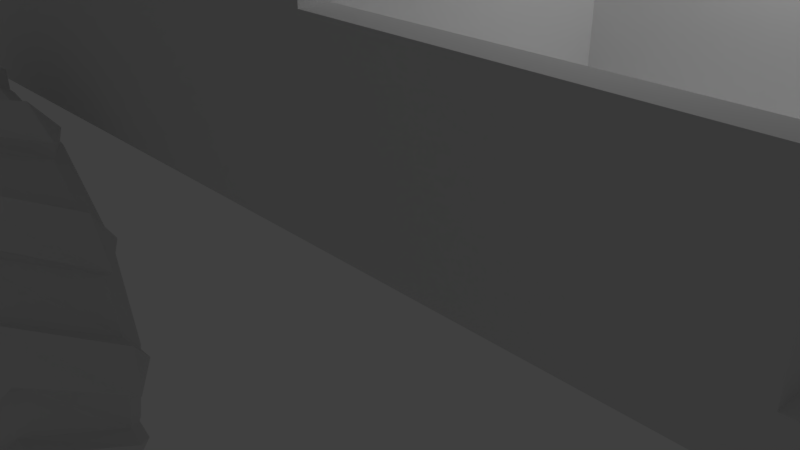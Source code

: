 # Source: monstercar_01.blend  (saved by Blender 2.79.0; exported with 4.5.12 LTS)
import bpy
from mathutils import Matrix  # noqa: F401  (used for matrix-valued properties, if any)

bpy.ops.wm.read_factory_settings(use_empty=True)
scene = bpy.context.scene
scene.name = 'Scene'

# ---- collections
col_collection_1 = bpy.data.collections.new('Collection 1'); scene.collection.children.link(col_collection_1)

# ---- materials (node trees are filled in below, after node groups)
mat_material = bpy.data.materials.new('Material')
mat_material.alpha_threshold = 0.0
mat_material.use_transparent_shadow = False
mat_material.roughness = 0.5
mat_material.line_color = (0.0, 0.0, 0.0, 1.0)

# ---- material node trees

# ---- world
world_world = bpy.data.worlds.new('World'); scene.world = world_world
world_world.color = (0.05088, 0.05088, 0.05088)
world_world.use_sun_shadow = False
world_world.sun_shadow_jitter_overblur = 0.0
world_world.cycles.sampling_method = 'MANUAL'

# ---- cameras
cam_camera = bpy.data.cameras.new('Camera')
cam_camera.clip_end = 100.0
cam_camera.lens = 35.0
cam_camera.sensor_width = 32.0
cam_camera.sensor_height = 18.0
cam_camera.ortho_scale = 7.314
cam_camera.dof.focus_distance = 0.0
cam_camera.dof.aperture_fstop = 128.0

# ---- lights
light_lamp = bpy.data.lights.new('Lamp', 'POINT')
light_lamp.transmission_factor = 0.0
light_lamp.cutoff_distance = 30.0
light_lamp.energy = 100.0
light_lamp.shadow_buffer_clip_start = 1.001
light_lamp.shadow_soft_size = 0.1
light_lamp.shadow_maximum_resolution = 0.006
light_lamp.use_absolute_resolution = True

# ---- meshes
me_cylinder = bpy.data.meshes.new('Cylinder')
me_cylinder.from_pydata([(1.819, -2.45, 1.347), (1.212, -2.8, 1.347), (1.432, -2.48, 1.599), (2.8, -1.212, 1.347), (2.45, -1.819, 1.347), (2.48, -1.432, 1.599), (3.031, 0.3503, 1.347), (1.206e-07, 1.456, 1.645), (3.031, -0.3503, 1.347), (2.864, 1.49e-07, 1.599), (0.728, 1.261, 1.645), (1.261, 0.728, 1.645), (2.45, 1.819, 1.347), (1.456, 2.411e-07, 1.645), (2.8, 1.212, 1.347), (2.48, 1.432, 1.599), (1.261, -0.728, 1.645), (0.728, -1.261, 1.645), (1.212, 2.8, 1.347), (2.438e-07, -1.456, 1.645), (1.819, 2.45, 1.347), (1.432, 2.48, 1.599), (-0.728, -1.261, 1.645), (-1.261, -0.728, 1.645), (-0.3503, 3.031, 1.347), (-1.456, -7.288e-07, 1.645), (0.3503, 3.031, 1.347), (1.631e-07, 2.864, 1.599), (-1.261, 0.728, 1.645), (-0.728, 1.261, 1.645), (-2.591, 1.036, 0.0), (-2.767, 0.3583, 0.0), (-2.762, -0.3979, 0.0), (-2.576, -1.073, 0.0), (-2.193, -1.726, 0.0), (-1.694, -2.217, 0.0), (-1.036, -2.591, 0.0), (-0.3583, -2.767, 0.0), (0.3979, -2.762, 0.0), (1.073, -2.576, 0.0), (1.726, -2.193, 0.0), (2.217, -1.694, 0.0), (2.591, -1.036, 0.0), (2.767, -0.3583, 0.0), (2.762, 0.3979, 0.0), (2.576, 1.073, 0.0), (2.193, 1.726, 0.0), (1.694, 2.217, 0.0), (-2.217, 1.694, 0.0), (-1.726, 2.193, 0.0), (1.036, 2.591, 0.0), (0.3583, 2.767, 0.0), (-1.073, 2.576, 0.0), (-0.3979, 2.762, 0.0), (0.3503, 2.768, 1.347), (-0.3503, 2.768, 1.347), (1.633e-07, 2.601, 1.599), (1.688, 2.222, 1.347), (1.081, 2.573, 1.347), (1.301, 2.253, 1.599), (2.573, 1.081, 1.347), (2.222, 1.688, 1.347), (2.253, 1.301, 1.599), (2.768, -0.3503, 1.347), (2.768, 0.3503, 1.347), (2.601, 1.493e-07, 1.599), (2.222, -1.688, 1.347), (2.573, -1.081, 1.347), (2.253, -1.301, 1.599), (1.081, -2.573, 1.347), (1.688, -2.222, 1.347), (1.301, -2.253, 1.599), (-0.3503, -2.768, 1.347), (0.3503, -2.768, 1.347), (4.632e-07, -2.601, 1.599), (-1.688, -2.222, 1.347), (-1.081, -2.573, 1.347), (-1.301, -2.253, 1.599), (-2.573, -1.081, 1.347), (-2.222, -1.688, 1.347), (-2.253, -1.301, 1.599), (-2.768, 0.3503, 1.347), (-2.768, -0.3503, 1.347), (-2.601, -1.215e-06, 1.599), (-2.222, 1.688, 1.347), (-2.573, 1.081, 1.347), (-2.253, 1.301, 1.599), (-1.081, 2.573, 1.347), (-1.688, 2.222, 1.347), (-1.301, 2.253, 1.599), (5.207e-07, -2.864, 1.599), (-0.3503, -3.031, 1.347), (0.3503, -3.031, 1.347), (-1.432, -2.48, 1.599), (-1.819, -2.45, 1.347), (-1.212, -2.8, 1.347), (-2.48, -1.432, 1.599), (-2.8, -1.212, 1.347), (-2.45, -1.819, 1.347), (-2.864, -1.304e-06, 1.599), (-3.031, 0.3503, 1.347), (-3.031, -0.3503, 1.347), (-2.48, 1.432, 1.599), (-2.45, 1.819, 1.347), (-2.8, 1.212, 1.347), (-1.432, 2.48, 1.599), (-1.212, 2.8, 1.347), (-1.819, 2.45, 1.347), (-2.845, 1.102, 0.0), (-3.021, 0.4244, 0.0), (-3.015, -0.4677, 0.0), (-2.829, -1.143, 0.0), (-2.377, -1.912, 0.0), (-1.878, -2.404, 0.0), (-1.102, -2.845, 0.0), (-0.4244, -3.021, 0.0), (0.4676, -3.015, 0.0), (1.143, -2.829, 0.0), (1.912, -2.377, 0.0), (2.404, -1.878, 0.0), (2.845, -1.102, 0.0), (3.021, -0.4244, 0.0), (3.015, 0.4676, 0.0), (2.829, 1.143, 0.0), (2.377, 1.912, 0.0), (1.878, 2.404, 0.0), (-2.404, 1.878, 0.0), (-1.912, 2.377, 0.0), (1.102, 2.845, 0.0), (0.4244, 3.021, 0.0), (-1.143, 2.829, 0.0), (-0.4676, 3.015, 0.0), (1.714e-07, 2.554, 1.645), (1.277, 2.212, 1.645), (2.212, 1.277, 1.645), (2.554, 1.565e-07, 1.645), (2.212, -1.277, 1.645), (1.277, -2.212, 1.645), (4.47e-07, -2.554, 1.645), (-1.277, -2.212, 1.645), (-2.212, -1.277, 1.645), (-2.554, -1.237e-06, 1.645), (-2.212, 1.277, 1.645), (-1.277, 2.212, 1.645), (1.206e-07, 1.456, 1.645), (0.728, 1.261, 1.645), (1.261, 0.728, 1.645), (1.456, 2.411e-07, 1.645), (1.261, -0.728, 1.645), (0.728, -1.261, 1.645), (2.438e-07, -1.456, 1.645), (-0.728, -1.261, 1.645), (-1.261, -0.728, 1.645), (-1.456, -7.288e-07, 1.645), (-1.261, 0.728, 1.645), (-0.728, 1.261, 1.645), (1.206e-07, 1.239, 0.5707), (0.6195, 1.073, 0.5707), (1.073, 0.6195, 0.5707), (1.239, 2.31e-07, 0.5707), (1.073, -0.6195, 0.5707), (0.6195, -1.073, 0.5707), (1.936e-07, -1.239, 0.5707), (-0.6195, -1.073, 0.5707), (-1.073, -0.6195, 0.5707), (-1.239, -6.686e-07, 0.5707), (-1.073, 0.6195, 0.5707), (-0.6195, 1.073, 0.5707), (1.206e-07, 1.456, 0.5707), (0.728, 1.261, 0.5707), (1.261, 0.728, 0.5707), (1.456, 1.942e-07, 0.5707), (1.261, -0.728, 0.5707), (0.728, -1.261, 0.5707), (2.438e-07, -1.456, 0.5707), (-0.728, -1.261, 0.5707), (-1.261, -0.728, 0.5707), (-1.456, -7.757e-07, 0.5707), (-1.261, 0.728, 0.5707), (-0.728, 1.261, 0.5707), (-0.5283, -0.01672, 1.204), (-0.01672, -0.5283, 1.204), (0.01672, 0.5283, 1.204), (0.5283, 0.01672, 1.204), (1.426e-07, 1.239, 0.9959), (1.565e-07, 1.023, 1.204), (0.5116, 0.886, 1.204), (0.6195, 1.073, 0.9959), (0.886, 0.5116, 1.204), (1.073, 0.6195, 0.9959), (1.023, 3.092e-07, 1.204), (1.239, 2.31e-07, 0.9959), (0.886, -0.5116, 1.204), (1.073, -0.6195, 0.9959), (0.5116, -0.886, 1.204), (0.6195, -1.073, 0.9959), (1.118e-07, -1.023, 1.204), (2.156e-07, -1.239, 0.9959), (-0.5116, -0.886, 1.204), (-0.6195, -1.073, 0.9959), (-0.886, -0.5116, 1.204), (-1.073, -0.6195, 0.9959), (-1.023, -4.619e-07, 1.204), (-1.239, -6.686e-07, 0.9959), (-0.886, 0.5116, 1.204), (-1.073, 0.6195, 0.9959), (-0.5116, 0.886, 1.204), (-0.6195, 1.073, 0.9959)], [], [(53, 54, 58, 51), (19, 17, 149, 150), (59, 58, 54, 56, 132, 133), (56, 55, 87, 89, 143, 132), (62, 61, 57, 59, 133, 134), (65, 64, 60, 62, 134, 135), (68, 67, 63, 65, 135, 136), (71, 70, 66, 68, 136, 137), (74, 73, 69, 71, 137, 138), (77, 76, 72, 74, 138, 139), (80, 79, 75, 77, 139, 140), (83, 82, 78, 80, 140, 141), (86, 85, 81, 83, 141, 142), (89, 88, 84, 86, 142, 143), (50, 57, 61, 47), (30, 84, 88, 48), (32, 81, 85, 31), (34, 78, 82, 33), (36, 75, 79, 35), (38, 72, 76, 37), (40, 69, 73, 39), (42, 66, 70, 41), (44, 63, 67, 43), (46, 60, 64, 45), (49, 87, 55, 52), (85, 86, 102, 104), (66, 42, 120, 4), (58, 59, 21, 18), (86, 84, 103, 102), (41, 70, 0, 119), (59, 57, 20, 21), (70, 71, 2, 0), (69, 40, 118, 1), (87, 49, 127, 106), (39, 73, 92, 117), (48, 88, 107, 126), (71, 69, 1, 2), (82, 83, 99, 101), (72, 38, 116, 91), (55, 56, 27, 24), (83, 81, 100, 99), (37, 76, 95, 115), (54, 53, 131, 26), (52, 55, 24, 130), (56, 54, 26, 27), (67, 68, 5, 3), (75, 36, 114, 94), (35, 79, 98, 113), (68, 66, 4, 5), (79, 80, 96, 98), (26, 24, 27), (20, 18, 21), (14, 12, 15), (8, 6, 9), (4, 3, 5), (1, 0, 2), (91, 92, 90), (94, 95, 93), (97, 98, 96), (100, 101, 99), (103, 104, 102), (106, 107, 105), (103, 108, 109, 104), (100, 110, 111, 101), (97, 112, 113, 98), (94, 114, 115, 95), (91, 116, 117, 92), (1, 118, 119, 0), (4, 120, 121, 3), (8, 122, 123, 6), (14, 124, 125, 12), (20, 128, 129, 18), (130, 24, 26, 131), (126, 107, 106, 127), (74, 72, 91, 90), (43, 67, 3, 121), (63, 44, 122, 8), (73, 74, 90, 92), (62, 60, 14, 15), (45, 64, 6, 123), (89, 87, 106, 105), (61, 62, 15, 12), (60, 46, 124, 14), (88, 89, 105, 107), (77, 75, 94, 93), (47, 61, 12, 125), (84, 30, 108, 103), (76, 77, 93, 95), (65, 63, 8, 9), (31, 85, 104, 109), (81, 32, 110, 100), (64, 65, 9, 6), (57, 50, 128, 20), (33, 82, 101, 111), (80, 78, 97, 96), (51, 58, 18, 129), (78, 34, 112, 97), (7, 10, 133, 132), (10, 11, 134, 133), (11, 13, 135, 134), (13, 16, 136, 135), (16, 17, 137, 136), (17, 19, 138, 137), (19, 22, 139, 138), (22, 23, 140, 139), (23, 25, 141, 140), (25, 28, 142, 141), (28, 29, 143, 142), (29, 7, 132, 143), (150, 149, 173, 174), (13, 11, 146, 147), (28, 25, 153, 154), (22, 19, 150, 151), (16, 13, 147, 148), (29, 28, 154, 155), (10, 7, 144, 145), (23, 22, 151, 152), (17, 16, 148, 149), (7, 29, 155, 144), (11, 10, 145, 146), (25, 23, 152, 153), (159, 158, 189, 191), (147, 146, 170, 171), (154, 153, 177, 178), (151, 150, 174, 175), (148, 147, 171, 172), (155, 154, 178, 179), (145, 144, 168, 169), (152, 151, 175, 176), (149, 148, 172, 173), (144, 155, 179, 168), (146, 145, 169, 170), (153, 152, 176, 177), (156, 157, 169, 168), (157, 158, 170, 169), (158, 159, 171, 170), (159, 160, 172, 171), (160, 161, 173, 172), (161, 162, 174, 173), (162, 163, 175, 174), (163, 164, 176, 175), (164, 165, 177, 176), (165, 166, 178, 177), (166, 167, 179, 178), (167, 156, 168, 179), (156, 167, 207, 184), (166, 165, 203, 205), (163, 162, 197, 199), (160, 159, 191, 193), (167, 166, 205, 207), (164, 163, 199, 201), (161, 160, 193, 195), (183, 181, 194, 192), (188, 183, 192, 190), (165, 164, 201, 203), (162, 161, 195, 197), (158, 157, 187, 189), (185, 186, 187, 184), (186, 188, 189, 187), (188, 190, 191, 189), (190, 192, 193, 191), (192, 194, 195, 193), (194, 196, 197, 195), (196, 198, 199, 197), (198, 200, 201, 199), (200, 202, 203, 201), (202, 204, 205, 203), (204, 206, 207, 205), (206, 185, 184, 207), (157, 156, 184, 187), (181, 198, 196, 194), (186, 182, 183, 188), (182, 180, 181, 183), (180, 200, 198, 181), (185, 206, 182, 186), (206, 204, 180, 182), (204, 202, 200, 180)])
me_cylinder.use_remesh_preserve_volume = False
me_cylinder.use_remesh_preserve_attributes = False
me_cylinder.use_mirror_vertex_groups = False
me_cylinder.update()
me_cube = bpy.data.meshes.new('Cube')
me_cube.from_pydata([(1.758, -2.245, 1.631), (-1.758, -2.245, 1.631), (-5.854, 1.838e-06, 2.198), (-1.758, -2.245, 2.198), (1.758, -2.245, 5.147), (-1.758, -2.245, 5.147), (1.758, -2.245, 2.198), (-3.394, -2.245, 1.631), (6.065, -2.245, 2.198), (-3.394, -2.245, 3.762), (6.065, -1.694e-06, 2.197), (-5.32, -2.245, 1.631), (-5.854, -2.245, 2.198), (-5.32, -2.245, 3.762), (-5.32, -2.245, 2.198), (-6.162, 1.838e-06, 2.198), (-3.394, -2.245, 2.198), (-5.854, -2.245, 3.762), (-5.32, -2.245, 3.929), (6.065, -1.531e-06, 1.631), (-5.854, -2.245, 3.929), (5.714, -1.894, 3.762), (2.109, -1.894, 3.762), (-1.758, -2.245, 3.762), (6.065, -2.245, 1.631), (1.758, -2.042e-07, 1.631), (-1.758, 6.126e-07, 1.631), (1.758, -1.225e-06, 5.147), (-1.758, 4.084e-07, 5.147), (-3.394, 1.021e-06, 1.631), (-3.394, 1.021e-06, 3.762), (-5.32, 1.633e-06, 1.631), (-5.32, 1.633e-06, 3.762), (-5.854, 1.838e-06, 1.631), (-5.854, 1.838e-06, 3.762), (-5.32, 1.633e-06, 3.929), (-5.854, 1.838e-06, 3.929), (6.359, -2.245, 2.198), (-5.32, -2.245, 1.631), (-5.854, -2.245, 2.198), (-5.32, -2.245, 2.198), (-5.854, -2.245, 1.631), (-5.32, 1.633e-06, 1.631), (-5.854, 1.838e-06, 1.631), (-6.162, -2.245, 2.198), (-6.162, 1.838e-06, 1.631), (-6.162, 1.838e-06, 2.198), (-6.162, -2.245, 2.198), (-6.162, -2.245, 1.631), (-6.162, 1.838e-06, 1.631), (6.359, -1.796e-06, 2.197), (6.359, -1.633e-06, 1.631), (6.359, -2.245, 1.631), (6.065, -2.144e-06, 3.759), (6.065, -2.245, 3.762), (1.758, -8.167e-07, 3.759), (1.758, -2.245, 3.762), (5.659, -1.702e-06, 3.759), (1.758, -1.886, 1.631), (1.758, -1.886, 5.147), (6.065, -1.886, 2.197), (-5.854, -1.886, 2.198), (6.065, -1.886, 3.762), (6.065, -1.886, 1.631), (-1.758, -1.886, 1.631), (-1.758, -1.886, 5.147), (-3.394, -1.886, 1.631), (-3.394, -1.886, 3.762), (-5.32, -1.886, 1.631), (-5.32, -1.886, 3.762), (-5.854, -1.886, 3.762), (-5.32, -1.886, 3.929), (-5.854, -1.886, 3.929), (1.758, -1.886, 3.762), (-5.32, -1.886, 1.631), (-5.854, -1.886, 1.631), (-6.162, -1.886, 2.198), (-6.162, -1.886, 2.198), (-6.162, -1.886, 1.631), (6.359, -1.886, 2.197), (6.359, -1.886, 1.631), (5.714, -1.894, 2.263), (2.109, -1.894, 2.263), (1.758, -8.167e-07, 2.26), (5.659, -1.702e-06, 2.26), (1.758, -1.886, 2.263)], [], [(58, 0, 1, 64), (59, 65, 5, 4), (6, 56, 23, 3), (74, 38, 41, 75), (33, 31, 42, 43), (11, 14, 40, 38), (64, 1, 7, 66), (3, 23, 9, 16), (1, 3, 16, 7), (2, 33, 45, 15), (66, 7, 11, 68), (63, 19, 51, 80), (16, 9, 13, 14), (58, 25, 19, 63), (70, 17, 20, 72), (14, 13, 17, 12), (60, 62, 54, 8), (61, 2, 15, 77), (6, 0, 24, 8), (17, 13, 18, 20), (9, 23, 5), (23, 56, 4, 5), (73, 55, 27, 59), (0, 6, 3, 1), (69, 32, 35, 71), (71, 35, 36, 72), (61, 70, 34, 2), (67, 30, 32, 69), (7, 16, 14, 11), (56, 6, 8, 54), (65, 28, 30, 67), (41, 39, 47, 48), (68, 11, 38, 74), (38, 40, 39, 41), (14, 12, 39, 40), (15, 45, 49, 46), (77, 15, 46, 76), (78, 76, 46, 49), (33, 43, 49, 45), (39, 12, 44, 47), (75, 41, 48, 78), (80, 79, 37, 52), (19, 10, 50, 51), (60, 8, 37, 79), (8, 24, 52, 37), (21, 22, 56, 54), (73, 56, 22), (10, 60, 79, 50), (51, 50, 79, 80), (43, 75, 78, 49), (48, 47, 76, 78), (44, 77, 76, 47), (31, 68, 74, 42), (5, 65, 67, 9), (9, 67, 69, 13), (12, 17, 70, 61), (18, 71, 72, 20), (13, 69, 71, 18), (56, 73, 59, 4), (12, 61, 77, 44), (10, 53, 62, 60), (34, 70, 72, 36), (0, 58, 63, 24), (24, 63, 80, 52), (29, 66, 68, 31), (26, 64, 66, 29), (42, 74, 75, 43), (27, 28, 65, 59), (25, 58, 64, 26), (54, 62, 21), (57, 21, 62, 53), (21, 57, 84, 81), (73, 22, 82, 85), (55, 73, 85, 83), (22, 21, 81, 82), (85, 82, 81, 84, 83)])
me_cube.materials.append(mat_material)
me_cube.use_remesh_preserve_volume = False
me_cube.use_remesh_preserve_attributes = False
me_cube.use_mirror_vertex_groups = False
me_cube.update()

# ---- objects
ob_cylinder = bpy.data.objects.new('Cylinder', me_cylinder)
ob_cube = bpy.data.objects.new('Cube', me_cube)
ob_lamp = bpy.data.objects.new('Lamp', light_lamp)
ob_camera = bpy.data.objects.new('Camera', cam_camera)

# ---- transforms, parenting, visibility, modifiers, constraints
ob_cylinder.location = (-3.601, -4.396, -0.6357)
ob_cylinder.rotation_euler = (1.571, -0.0, 0.0)
ob_cylinder.lineart.crease_threshold = 0.0
_m = ob_cylinder.modifiers.new('Mirror', 'MIRROR')
_m.use_axis = (False, False, True)
ob_cube.location = (0.0, 0.0, 0.0)
ob_cube.lock_rotations_4d = False
ob_cube.empty_display_type = 'ARROWS'
ob_cube.lineart.crease_threshold = 0.0
_m = ob_cube.modifiers.new('Mirror', 'MIRROR')
_m.use_axis = (False, True, False)
ob_lamp.location = (4.076, 1.005, 5.904)
ob_lamp.rotation_euler = (0.6503, 0.05522, 1.866)
ob_lamp.lock_rotations_4d = False
ob_lamp.empty_display_type = 'ARROWS'
ob_lamp.color = (0.0, 0.0, 0.0, 0.0)
ob_lamp.lineart.crease_threshold = 0.0
ob_camera.location = (7.481, -6.508, 5.344)
ob_camera.rotation_euler = (1.109, 0.0, 0.8149)
ob_camera.lock_rotations_4d = False
ob_camera.empty_display_type = 'ARROWS'
ob_camera.color = (0.0, 0.0, 0.0, 0.0)
ob_camera.display_type = 'WIRE'
ob_camera.lineart.crease_threshold = 0.0

# ---- collection membership
col_collection_1.objects.link(ob_cylinder)
col_collection_1.objects.link(ob_cube)
col_collection_1.objects.link(ob_lamp)
col_collection_1.objects.link(ob_camera)

# ---- scene / render settings (as saved in the file)
scene.camera = ob_camera
scene.frame_start = 1; scene.frame_end = 250; scene.frame_set(1)
scene.render.engine = 'BLENDER_EEVEE_NEXT'
scene.render.resolution_percentage = 50
scene.render.dither_intensity = 0.0
scene.cycles.use_denoising = False
scene.cycles.samples = 128
scene.cycles.sampling_pattern = 'TABULATED_SOBOL'
scene.cycles.use_adaptive_sampling = False
scene.cycles.use_light_tree = False
scene.cycles.blur_glossy = 0.0
scene.cycles.sample_clamp_indirect = 0.0
scene.view_settings.view_transform = 'Standard'
bpy.context.view_layer.update()
